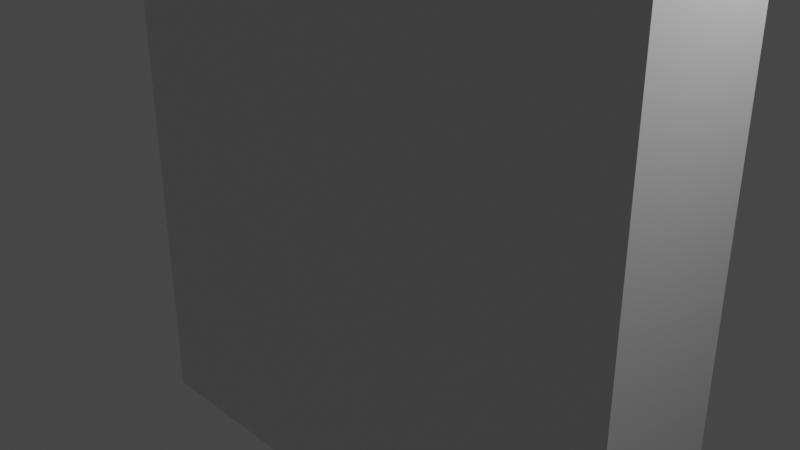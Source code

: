 # Source: 9_box.blend  (saved by Blender 2.83.18; exported with 4.5.12 LTS)
import bpy
from mathutils import Matrix  # noqa: F401  (used for matrix-valued properties, if any)

bpy.ops.wm.read_factory_settings(use_empty=True)
scene = bpy.context.scene
scene.name = 'Scene'

# ---- collections
col_collection = bpy.data.collections.new('Collection'); scene.collection.children.link(col_collection)

# ---- materials (node trees are filled in below, after node groups)
mat_material = bpy.data.materials.new('Material')
mat_material.alpha_threshold = 0.0
mat_material.use_transparent_shadow = False
mat_material.line_color = (0.0, 0.0, 0.0, 1.0)

# ---- material node trees
mat_material.use_nodes = True; mat_material.node_tree.nodes.clear()
_N = mat_material.node_tree.nodes; _L = mat_material.node_tree.links
n0 = _N.new('ShaderNodeOutputMaterial'); n0.name = 'Material Output'; n0.location = (300, 300)
n1 = _N.new('ShaderNodeBsdfPrincipled'); n1.name = 'Principled BSDF'; n1.location = (10, 300)
n1.distribution = 'GGX'
n1.subsurface_method = 'BURLEY'
n1.inputs[2].default_value = 0.4
n1.inputs[3].default_value = 1.45
n1.inputs[27].default_value = (0.0, 0.0, 0.0, 1.0)
n1.inputs[28].default_value = 1.0
_L.new(n1.outputs[0], n0.inputs[0])
n0.is_active_output = True

# ---- world
world_world = bpy.data.worlds.new('World'); scene.world = world_world
world_world.use_nodes = True; world_world.node_tree.nodes.clear()
_N = world_world.node_tree.nodes; _L = world_world.node_tree.links
n0 = _N.new('ShaderNodeOutputWorld'); n0.name = 'World Output'; n0.location = (300, 300)
n1 = _N.new('ShaderNodeBackground'); n1.name = 'Background'; n1.location = (10, 300)
n1.inputs[0].default_value = (0.05088, 0.05088, 0.05088, 1.0)
_L.new(n1.outputs[0], n0.inputs[0])
n0.is_active_output = True
world_world.color = (0.05088, 0.05088, 0.05088)
world_world.use_sun_shadow = False
world_world.sun_shadow_jitter_overblur = 0.0

# ---- cameras
cam_camera = bpy.data.cameras.new('Camera')
cam_camera.clip_end = 100.0
cam_camera.ortho_scale = 7.314

# ---- lights
light_light = bpy.data.lights.new('Light', 'POINT')
light_light.transmission_factor = 0.0
light_light.energy = 1000.0
light_light.shadow_soft_size = 0.1
light_light.shadow_maximum_resolution = 0.006
light_light.use_absolute_resolution = True

# ---- meshes
me_cube = bpy.data.meshes.new('Cube')
me_cube.from_pydata([(1.0, 1.0, 1.0), (1.0, 1.0, -1.0), (1.0, -1.0, 1.0), (1.0, -1.0, -1.0), (-1.0, 1.0, 1.0), (-1.0, 1.0, -1.0), (-1.0, -1.0, 1.0), (-1.0, -1.0, -1.0)], [], [(0, 4, 6, 2), (3, 2, 6, 7), (7, 6, 4, 5), (5, 1, 3, 7), (1, 0, 2, 3), (5, 4, 0, 1)])
_uv = me_cube.uv_layers.new(name='UVMap')
_uv.uv.foreach_set('vector', [0.625, 0.5, 0.875, 0.5, 0.875, 0.75, 0.625, 0.75, 0.375, 0.75, 0.625, 0.75, 0.625, 1.0, 0.375, 1.0, 0.375, 0.0, 0.625, 0.0, 0.625, 0.25, 0.375, 0.25, 0.125, 0.5, 0.375, 0.5, 0.375, 0.75, 0.125, 0.75, 0.375, 0.5, 0.625, 0.5, 0.625, 0.75, 0.375, 0.75, 0.375, 0.25, 0.625, 0.25, 0.625, 0.5, 0.375, 0.5])
me_cube.materials.append(mat_material)
me_cube.use_remesh_preserve_volume = False
me_cube.use_remesh_preserve_attributes = False
me_cube.use_mirror_vertex_groups = False
me_cube.update()

# ---- objects
ob_cube = bpy.data.objects.new('Cube', me_cube)
ob_light = bpy.data.objects.new('Light', light_light)
ob_camera = bpy.data.objects.new('Camera', cam_camera)

# ---- transforms, parenting, visibility, modifiers, constraints
ob_cube.location = (0.0, 0.0, 0.0)
ob_cube.scale = (3.255, 0.7648, 3.255)
ob_cube.lock_rotations_4d = False
ob_cube.empty_display_type = 'ARROWS'
ob_cube.lineart.crease_threshold = 0.0
ob_light.location = (4.076, 1.005, 5.904)
ob_light.rotation_euler = (0.6503, 0.05522, 1.866)
ob_light.lock_rotations_4d = False
ob_light.empty_display_type = 'ARROWS'
ob_light.color = (0.0, 0.0, 0.0, 0.0)
ob_light.lineart.crease_threshold = 0.0
ob_camera.location = (7.359, -6.926, 4.958)
ob_camera.rotation_euler = (1.109, 0.0, 0.8149)
ob_camera.lock_rotations_4d = False
ob_camera.empty_display_type = 'ARROWS'
ob_camera.color = (0.0, 0.0, 0.0, 0.0)
ob_camera.display_type = 'WIRE'
ob_camera.lineart.crease_threshold = 0.0

# ---- collection membership
col_collection.objects.link(ob_cube)
col_collection.objects.link(ob_light)
col_collection.objects.link(ob_camera)

# ---- scene / render settings (as saved in the file)
scene.camera = ob_camera
scene.frame_start = 1; scene.frame_end = 250; scene.frame_set(1)
scene.render.engine = 'BLENDER_EEVEE_NEXT'
scene.cycles.use_denoising = False
scene.cycles.samples = 128
scene.cycles.sampling_pattern = 'TABULATED_SOBOL'
scene.cycles.use_adaptive_sampling = False
scene.cycles.use_light_tree = False
scene.view_settings.view_transform = 'Filmic'
bpy.context.view_layer.update()
